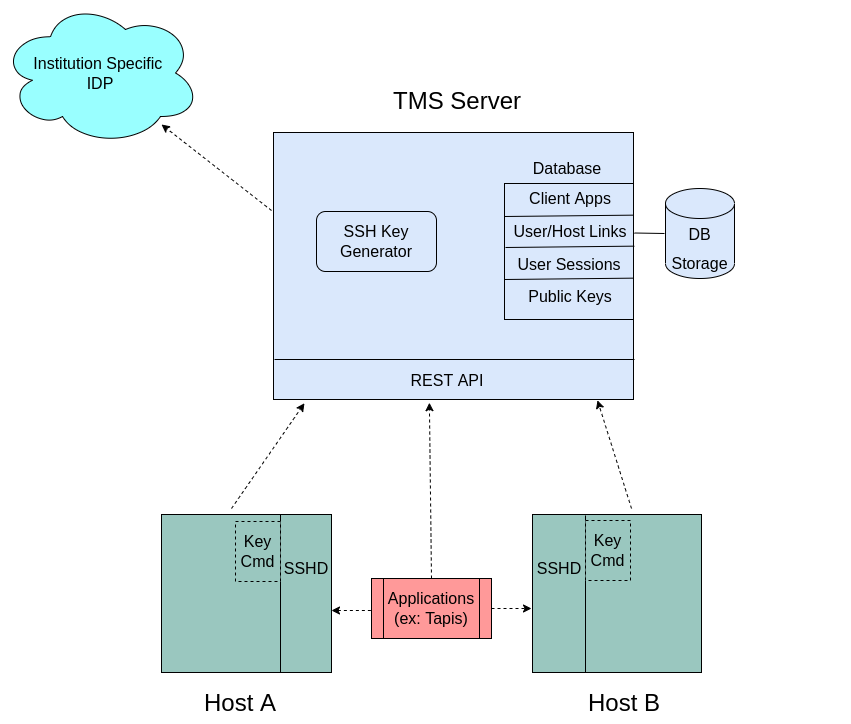

The diagram above was exported from draw.io. Its source (the exported page's mxGraphModel, read from the mxfile embedded in the PNG):
<mxGraphModel dx="1087" dy="863" grid="1" gridSize="10" guides="1" tooltips="1" connect="1" arrows="1" fold="1" page="1" pageScale="1" pageWidth="850" pageHeight="1100" math="0" shadow="0">
  <root>
    <mxCell id="0" />
    <mxCell id="1" parent="0" />
    <mxCell id="IGpCKF3A0UQ8tM0hyOvl-1" value="" style="rounded=0;whiteSpace=wrap;html=1;fillColor=#DAE8FC;" parent="1" vertex="1">
      <mxGeometry x="302" y="190" width="360" height="267" as="geometry" />
    </mxCell>
    <mxCell id="IGpCKF3A0UQ8tM0hyOvl-41" value="" style="edgeStyle=orthogonalEdgeStyle;rounded=0;orthogonalLoop=1;jettySize=auto;html=1;dashed=1;fontSize=16;startArrow=classic;startFill=1;endArrow=none;endFill=0;" parent="1" edge="1">
      <mxGeometry relative="1" as="geometry">
        <mxPoint x="360" y="668" as="sourcePoint" />
        <mxPoint x="400" y="668" as="targetPoint" />
      </mxGeometry>
    </mxCell>
    <mxCell id="IGpCKF3A0UQ8tM0hyOvl-2" value="" style="rounded=0;whiteSpace=wrap;html=1;fillColor=#9AC7BF;" parent="1" vertex="1">
      <mxGeometry x="190" y="572" width="170" height="158" as="geometry" />
    </mxCell>
    <mxCell id="IGpCKF3A0UQ8tM0hyOvl-3" value="" style="rounded=0;whiteSpace=wrap;html=1;fillColor=#9AC7BF;" parent="1" vertex="1">
      <mxGeometry x="561" y="572" width="169" height="158" as="geometry" />
    </mxCell>
    <mxCell id="IGpCKF3A0UQ8tM0hyOvl-4" value="&lt;font style=&quot;font-size: 24px;&quot;&gt;TMS Server&lt;/font&gt;" style="text;html=1;strokeColor=none;fillColor=none;align=center;verticalAlign=middle;whiteSpace=wrap;rounded=0;" parent="1" vertex="1">
      <mxGeometry x="406" y="143" width="160" height="32" as="geometry" />
    </mxCell>
    <mxCell id="IGpCKF3A0UQ8tM0hyOvl-5" value="&lt;font style=&quot;font-size: 24px;&quot;&gt;Host B&lt;/font&gt;" style="text;html=1;strokeColor=none;fillColor=none;align=center;verticalAlign=middle;whiteSpace=wrap;rounded=0;" parent="1" vertex="1">
      <mxGeometry x="573" y="744" width="160" height="33" as="geometry" />
    </mxCell>
    <mxCell id="IGpCKF3A0UQ8tM0hyOvl-6" value="&lt;font style=&quot;font-size: 24px;&quot;&gt;Host A&lt;/font&gt;" style="text;html=1;strokeColor=none;fillColor=none;align=center;verticalAlign=middle;whiteSpace=wrap;rounded=0;" parent="1" vertex="1">
      <mxGeometry x="189" y="744" width="160" height="33" as="geometry" />
    </mxCell>
    <mxCell id="IGpCKF3A0UQ8tM0hyOvl-7" value="&lt;font style=&quot;font-size: 16px;&quot;&gt;DB Storage&lt;/font&gt;" style="shape=cylinder3;whiteSpace=wrap;html=1;boundedLbl=1;backgroundOutline=1;size=15;fontSize=24;fillColor=#DAE8FC;" parent="1" vertex="1">
      <mxGeometry x="694" y="246" width="69" height="90" as="geometry" />
    </mxCell>
    <mxCell id="IGpCKF3A0UQ8tM0hyOvl-10" value="" style="endArrow=none;html=1;rounded=0;fontSize=16;" parent="1" edge="1">
      <mxGeometry width="50" height="50" relative="1" as="geometry">
        <mxPoint x="663" y="290.5" as="sourcePoint" />
        <mxPoint x="693" y="291" as="targetPoint" />
      </mxGeometry>
    </mxCell>
    <mxCell id="IGpCKF3A0UQ8tM0hyOvl-12" value="" style="rounded=0;whiteSpace=wrap;html=1;fontSize=16;fillColor=#DAE8FC;" parent="1" vertex="1">
      <mxGeometry x="533" y="241" width="129" height="136" as="geometry" />
    </mxCell>
    <mxCell id="IGpCKF3A0UQ8tM0hyOvl-13" value="User/Host Links" style="text;html=1;strokeColor=none;fillColor=none;align=center;verticalAlign=middle;whiteSpace=wrap;rounded=0;fontSize=16;" parent="1" vertex="1">
      <mxGeometry x="529" y="274" width="140" height="30" as="geometry" />
    </mxCell>
    <mxCell id="IGpCKF3A0UQ8tM0hyOvl-15" value="Client Apps" style="text;html=1;strokeColor=none;fillColor=none;align=center;verticalAlign=middle;whiteSpace=wrap;rounded=0;fontSize=16;" parent="1" vertex="1">
      <mxGeometry x="529" y="241" width="140" height="30" as="geometry" />
    </mxCell>
    <mxCell id="IGpCKF3A0UQ8tM0hyOvl-16" value="User Sessions" style="text;html=1;strokeColor=none;fillColor=none;align=center;verticalAlign=middle;whiteSpace=wrap;rounded=0;fontSize=16;" parent="1" vertex="1">
      <mxGeometry x="528" y="307" width="140" height="30" as="geometry" />
    </mxCell>
    <mxCell id="IGpCKF3A0UQ8tM0hyOvl-17" value="Public Keys" style="text;html=1;strokeColor=none;fillColor=none;align=center;verticalAlign=middle;whiteSpace=wrap;rounded=0;fontSize=16;" parent="1" vertex="1">
      <mxGeometry x="529" y="340" width="140" height="27" as="geometry" />
    </mxCell>
    <mxCell id="IGpCKF3A0UQ8tM0hyOvl-18" value="" style="endArrow=none;html=1;rounded=0;fontSize=16;entryX=0.92;entryY=-0.045;entryDx=0;entryDy=0;entryPerimeter=0;exitX=0;exitY=0;exitDx=0;exitDy=0;" parent="1" edge="1">
      <mxGeometry width="50" height="50" relative="1" as="geometry">
        <mxPoint x="533" y="274" as="sourcePoint" />
        <mxPoint x="661.8" y="272.6500000000001" as="targetPoint" />
      </mxGeometry>
    </mxCell>
    <mxCell id="IGpCKF3A0UQ8tM0hyOvl-19" value="" style="endArrow=none;html=1;rounded=0;fontSize=16;entryX=0.92;entryY=-0.045;entryDx=0;entryDy=0;entryPerimeter=0;exitX=0;exitY=0;exitDx=0;exitDy=0;" parent="1" edge="1">
      <mxGeometry width="50" height="50" relative="1" as="geometry">
        <mxPoint x="534" y="305" as="sourcePoint" />
        <mxPoint x="662.8" y="303.6500000000001" as="targetPoint" />
      </mxGeometry>
    </mxCell>
    <mxCell id="IGpCKF3A0UQ8tM0hyOvl-20" value="" style="endArrow=none;html=1;rounded=0;fontSize=16;entryX=0.92;entryY=-0.045;entryDx=0;entryDy=0;entryPerimeter=0;exitX=0;exitY=0;exitDx=0;exitDy=0;" parent="1" edge="1">
      <mxGeometry width="50" height="50" relative="1" as="geometry">
        <mxPoint x="533" y="337" as="sourcePoint" />
        <mxPoint x="661.8" y="335.6500000000001" as="targetPoint" />
      </mxGeometry>
    </mxCell>
    <mxCell id="IGpCKF3A0UQ8tM0hyOvl-22" value="Database" style="text;html=1;strokeColor=none;fillColor=none;align=center;verticalAlign=middle;whiteSpace=wrap;rounded=0;fontSize=16;" parent="1" vertex="1">
      <mxGeometry x="566" y="211" width="60" height="30" as="geometry" />
    </mxCell>
    <mxCell id="IGpCKF3A0UQ8tM0hyOvl-24" value="" style="endArrow=none;html=1;rounded=0;fontSize=16;" parent="1" edge="1">
      <mxGeometry width="50" height="50" relative="1" as="geometry">
        <mxPoint x="303" y="417" as="sourcePoint" />
        <mxPoint x="663" y="417" as="targetPoint" />
      </mxGeometry>
    </mxCell>
    <mxCell id="IGpCKF3A0UQ8tM0hyOvl-26" value="REST API" style="text;html=1;strokeColor=none;fillColor=none;align=center;verticalAlign=middle;whiteSpace=wrap;rounded=0;fontSize=16;" parent="1" vertex="1">
      <mxGeometry x="416" y="423" width="120" height="30" as="geometry" />
    </mxCell>
    <mxCell id="IGpCKF3A0UQ8tM0hyOvl-29" value="SSH Key Generator" style="rounded=1;whiteSpace=wrap;html=1;fontSize=16;fillColor=#DAE8FC;" parent="1" vertex="1">
      <mxGeometry x="345" y="269" width="120" height="60" as="geometry" />
    </mxCell>
    <mxCell id="IGpCKF3A0UQ8tM0hyOvl-31" value="Institution Specific &lt;br&gt;IDP" style="ellipse;shape=cloud;whiteSpace=wrap;html=1;fontSize=16;fillColor=#99FFFF;" parent="1" vertex="1">
      <mxGeometry x="29" y="58" width="200" height="145" as="geometry" />
    </mxCell>
    <mxCell id="IGpCKF3A0UQ8tM0hyOvl-33" value="" style="endArrow=classic;html=1;rounded=0;fontSize=16;dashed=1;" parent="1" edge="1">
      <mxGeometry width="50" height="50" relative="1" as="geometry">
        <mxPoint x="300" y="268" as="sourcePoint" />
        <mxPoint x="190" y="182" as="targetPoint" />
      </mxGeometry>
    </mxCell>
    <mxCell id="IGpCKF3A0UQ8tM0hyOvl-34" value="" style="endArrow=classic;html=1;rounded=0;fontSize=16;entryX=0.086;entryY=1.014;entryDx=0;entryDy=0;entryPerimeter=0;dashed=1;" parent="1" target="IGpCKF3A0UQ8tM0hyOvl-1" edge="1">
      <mxGeometry width="50" height="50" relative="1" as="geometry">
        <mxPoint x="260" y="566" as="sourcePoint" />
        <mxPoint x="180" y="408" as="targetPoint" />
      </mxGeometry>
    </mxCell>
    <mxCell id="IGpCKF3A0UQ8tM0hyOvl-35" value="" style="endArrow=classic;html=1;rounded=0;fontSize=16;entryX=0.9;entryY=1.003;entryDx=0;entryDy=0;entryPerimeter=0;dashed=1;" parent="1" edge="1" target="IGpCKF3A0UQ8tM0hyOvl-1">
      <mxGeometry width="50" height="50" relative="1" as="geometry">
        <mxPoint x="660" y="566" as="sourcePoint" />
        <mxPoint x="619.96" y="440.634" as="targetPoint" />
      </mxGeometry>
    </mxCell>
    <mxCell id="IGpCKF3A0UQ8tM0hyOvl-36" value="Applications&lt;br&gt;(ex: Tapis)" style="shape=process;whiteSpace=wrap;html=1;backgroundOutline=1;fontSize=16;fillColor=#FF9999;" parent="1" vertex="1">
      <mxGeometry x="400" y="636" width="120" height="60" as="geometry" />
    </mxCell>
    <mxCell id="IGpCKF3A0UQ8tM0hyOvl-37" value="" style="endArrow=classic;html=1;rounded=0;fontSize=16;dashed=1;entryX=0.433;entryY=1.012;entryDx=0;entryDy=0;entryPerimeter=0;exitX=0.5;exitY=0;exitDx=0;exitDy=0;" parent="1" source="IGpCKF3A0UQ8tM0hyOvl-36" target="IGpCKF3A0UQ8tM0hyOvl-1" edge="1">
      <mxGeometry width="50" height="50" relative="1" as="geometry">
        <mxPoint x="460" y="636" as="sourcePoint" />
        <mxPoint x="300" y="426" as="targetPoint" />
      </mxGeometry>
    </mxCell>
    <mxCell id="IGpCKF3A0UQ8tM0hyOvl-39" value="" style="endArrow=classic;html=1;rounded=0;fontSize=16;dashed=1;exitX=1;exitY=0.5;exitDx=0;exitDy=0;" parent="1" source="IGpCKF3A0UQ8tM0hyOvl-36" edge="1">
      <mxGeometry width="50" height="50" relative="1" as="geometry">
        <mxPoint x="270" y="609" as="sourcePoint" />
        <mxPoint x="560" y="666" as="targetPoint" />
      </mxGeometry>
    </mxCell>
    <mxCell id="IGpCKF3A0UQ8tM0hyOvl-53" value="" style="endArrow=none;html=1;rounded=0;fontSize=16;entryX=0.75;entryY=0;entryDx=0;entryDy=0;" parent="1" edge="1">
      <mxGeometry width="50" height="50" relative="1" as="geometry">
        <mxPoint x="309" y="730" as="sourcePoint" />
        <mxPoint x="309" y="572" as="targetPoint" />
      </mxGeometry>
    </mxCell>
    <mxCell id="IGpCKF3A0UQ8tM0hyOvl-54" value="SSHD" style="text;html=1;strokeColor=none;fillColor=none;align=center;verticalAlign=middle;whiteSpace=wrap;rounded=0;fontSize=16;" parent="1" vertex="1">
      <mxGeometry x="305" y="611" width="60" height="30" as="geometry" />
    </mxCell>
    <mxCell id="IGpCKF3A0UQ8tM0hyOvl-58" value="" style="endArrow=none;html=1;rounded=0;fontSize=16;entryX=0.75;entryY=0;entryDx=0;entryDy=0;" parent="1" edge="1">
      <mxGeometry width="50" height="50" relative="1" as="geometry">
        <mxPoint x="614" y="730" as="sourcePoint" />
        <mxPoint x="614" y="573" as="targetPoint" />
      </mxGeometry>
    </mxCell>
    <mxCell id="IGpCKF3A0UQ8tM0hyOvl-59" value="SSHD" style="text;html=1;strokeColor=none;fillColor=none;align=center;verticalAlign=middle;whiteSpace=wrap;rounded=0;fontSize=16;" parent="1" vertex="1">
      <mxGeometry x="558" y="611" width="60" height="30" as="geometry" />
    </mxCell>
    <mxCell id="IGpCKF3A0UQ8tM0hyOvl-65" value="Key Cmd" style="rounded=0;whiteSpace=wrap;html=1;fontSize=16;fillColor=#9AC7BF;rotation=0;dashed=1;" parent="1" vertex="1">
      <mxGeometry x="264" y="579" width="45" height="60" as="geometry" />
    </mxCell>
    <mxCell id="IGpCKF3A0UQ8tM0hyOvl-66" value="Key Cmd" style="rounded=0;whiteSpace=wrap;html=1;fontSize=16;fillColor=#9AC7BF;rotation=0;dashed=1;" parent="1" vertex="1">
      <mxGeometry x="614" y="578" width="45" height="60" as="geometry" />
    </mxCell>
    <mxCell id="58YY4k0L1FFDZxhIdJkA-3" value="" style="endArrow=none;dashed=1;html=1;rounded=0;fillColor=#dae8fc;strokeColor=#FFFFFF;" parent="1" edge="1">
      <mxGeometry width="50" height="50" relative="1" as="geometry">
        <mxPoint x="878" y="780" as="sourcePoint" />
        <mxPoint x="878" y="100" as="targetPoint" />
      </mxGeometry>
    </mxCell>
  </root>
</mxGraphModel>